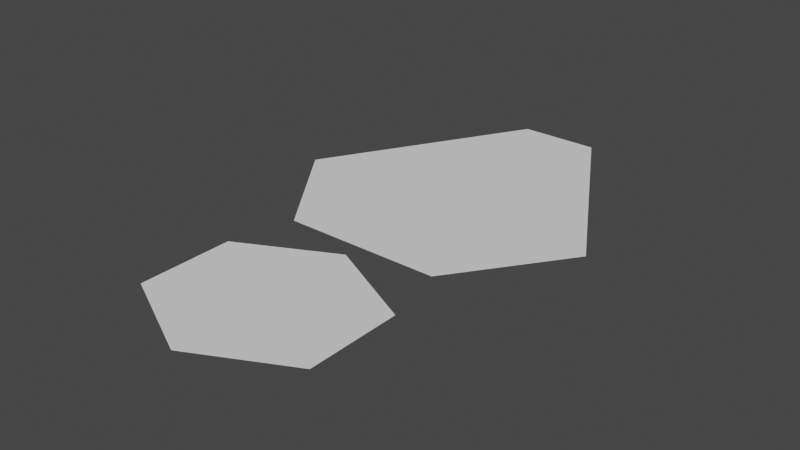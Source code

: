 # Source: snake.blend  (saved by Blender 3.0.42; exported with 4.5.12 LTS)
import bpy
from mathutils import Matrix  # noqa: F401  (used for matrix-valued properties, if any)

bpy.ops.wm.read_factory_settings(use_empty=True)
scene = bpy.context.scene
scene.name = 'Scene'

# ---- collections
col_collection = bpy.data.collections.new('Collection'); scene.collection.children.link(col_collection)

# ---- world
world_world = bpy.data.worlds.new('World'); scene.world = world_world
world_world.use_nodes = True; world_world.node_tree.nodes.clear()
_N = world_world.node_tree.nodes; _L = world_world.node_tree.links
n0 = _N.new('ShaderNodeOutputWorld'); n0.name = 'World Output'; n0.location = (300, 300)
n1 = _N.new('ShaderNodeBackground'); n1.name = 'Background'; n1.location = (10, 300)
n1.inputs[0].default_value = (0.05088, 0.05088, 0.05088, 1.0)
_L.new(n1.outputs[0], n0.inputs[0])
n0.is_active_output = True
world_world.color = (0.05088, 0.05088, 0.05088)
world_world.use_sun_shadow = False
world_world.sun_shadow_jitter_overblur = 0.0

# ---- meshes
me_plane = bpy.data.meshes.new('Plane')
me_plane.from_pydata([(-1.0, -0.3, 0.0), (1.0, -0.3, 0.0), (-0.25, 1.0, 0.0), (0.25, 1.0, 0.0), (-0.5, -1.0, 0.0), (0.5, -1.0, 0.0)], [], [(2, 4, 5), (1, 3, 2), (5, 1, 2), (2, 0, 4)])
_uv = me_plane.uv_layers.new(name='UVMap')
_uv.uv.foreach_set('vector', [0.0, 1.0, 0.3333, 0.0, 0.6667, 0.0, 1.0, 0.0, 1.0, 1.0, 0.0, 1.0, 0.6667, 0.0, 1.0, 0.0, 0.0, 1.0, 0.0, 1.0, 0.0, 0.0, 0.3333, 0.0])
me_plane.use_remesh_fix_poles = True
me_plane.use_remesh_preserve_attributes = False
me_plane.update()
me_circle_001 = bpy.data.meshes.new('Circle.001')
me_circle_001.from_pydata([(4.274e-09, 0.6, 0.0), (-0.6, 0.3, 0.0), (-0.6, -0.3, 0.0), (7.289e-08, -0.6, 0.0), (0.6, -0.3, 0.0), (0.6, 0.3, 0.0)], [], [(4, 5, 0), (0, 1, 2), (2, 3, 0), (3, 4, 0)])
_uv = me_circle_001.uv_layers.new(name='UVMap')
_uv.uv.foreach_set('vector', [0.0, 0.0, 0.0, 0.0, 0.0, 0.0, 0.0, 0.0, 0.0, 0.0, 0.0, 0.0, 0.0, 0.0, 0.0, 0.0, 0.0, 0.0, 0.0, 0.0, 0.0, 0.0, 0.0, 0.0])
me_circle_001.use_remesh_fix_poles = True
me_circle_001.use_remesh_preserve_attributes = False
me_circle_001.update()

# ---- objects
ob_plane = bpy.data.objects.new('Plane', me_plane)
ob_circle = bpy.data.objects.new('Circle', me_circle_001)

# ---- transforms, parenting, visibility, modifiers, constraints
ob_plane.location = (0.0, 0.0, 0.0)
ob_circle.location = (0.0, -1.712, 0.0)

# ---- collection membership
col_collection.objects.link(ob_plane)
col_collection.objects.link(ob_circle)

# ---- scene / render settings (as saved in the file)
scene.frame_start = 1; scene.frame_end = 250; scene.frame_set(1)
scene.render.engine = 'BLENDER_EEVEE_NEXT'
scene.cycles.sampling_pattern = 'TABULATED_SOBOL'
scene.cycles.use_light_tree = False
scene.view_settings.view_transform = 'Filmic'
bpy.context.view_layer.update()

# ---- added for rendering (the .blend has no active camera and no usable light): camera, sun
cam_auto = bpy.data.cameras.new('AutoCamera')
cam_auto.lens = 50.0
cam_auto.sensor_width = 36.0
cam_auto.clip_end = 1000.0
ob_auto_camera = bpy.data.objects.new('AutoCamera', cam_auto)
scene.collection.objects.link(ob_auto_camera)
ob_auto_camera.location = (3.57936, -4.95101, 2.86349)
ob_auto_camera.rotation_euler = (1.09748, -7.21219e-08, 0.694738)
scene.camera = ob_auto_camera
light_auto_sun = bpy.data.lights.new('AutoSun', 'SUN')
light_auto_sun.energy = 3.0
light_auto_sun.angle = 0.0523599
ob_auto_sun = bpy.data.objects.new('AutoSun', light_auto_sun)
scene.collection.objects.link(ob_auto_sun)
ob_auto_sun.rotation_euler = (0.872665, 0.174533, 0.523599)
bpy.context.view_layer.update()
